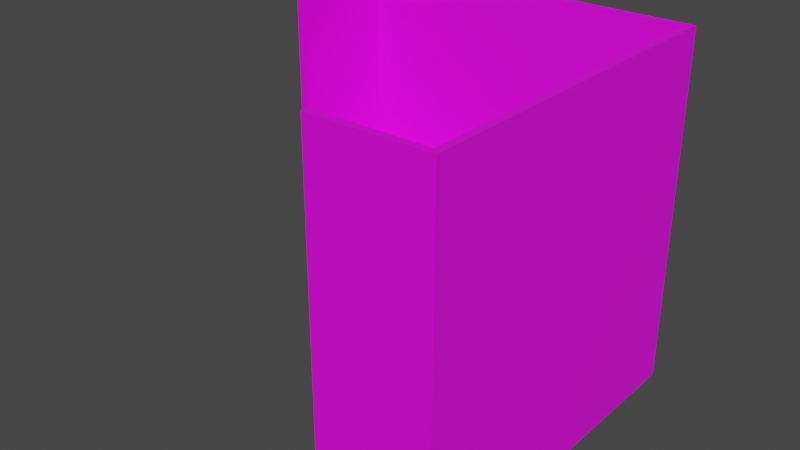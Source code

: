 # Source: desk.blend  (saved by Blender 3.3.6; exported with 4.5.12 LTS)
import bpy
from mathutils import Matrix  # noqa: F401  (used for matrix-valued properties, if any)

bpy.ops.wm.read_factory_settings(use_empty=True)
scene = bpy.context.scene
scene.name = 'Scene'

# ---- collections
col_collection = bpy.data.collections.new('Collection'); scene.collection.children.link(col_collection)

# ---- images (referenced by path relative to the original .blend; pixels are not part of the script)
import os
ASSET_DIR = os.environ.get("B2B_ASSET_DIR", "")  # directory of the original .blend (textures are referenced by path, not embedded)
HERE = os.path.dirname(os.path.abspath(__file__))  # packed textures are extracted next to this script under _unpacked/

def load_image(name, relpath, width, height, colorspace="sRGB"):
    """Load a texture the original file referenced (path relative to the .blend, or extracted next to this script)."""
    p = next((c for c in (os.path.join(HERE, relpath), os.path.join(ASSET_DIR, relpath)) if relpath and os.path.exists(c)), "")
    if p:
        img = bpy.data.images.load(p, check_existing=True)
        img.name = name
    else:  # same state as the original file: an image datablock whose file is absent (Cycles renders it pink)
        img = bpy.data.images.new(name, width, height)
        img.source = "FILE"
        img.filepath = "//" + (relpath or name)
    img.colorspace_settings.name = colorspace
    return img
img_desk_wall_png = load_image('desk wall.png', 'desk wall.png', 1024, 1024, 'sRGB')
img_metal_jpg = load_image('metal.jpg', 'metal.jpg', 1024, 1024, 'sRGB')
img_wood_jpg = load_image('wood.jpg', 'wood.jpg', 1024, 1024, 'sRGB')

# ---- materials (node trees are filled in below, after node groups)
mat_material_012 = bpy.data.materials.new('Material.012')
mat_material_012.use_transparent_shadow = False
mat_material_010 = bpy.data.materials.new('Material.010')
mat_material_010.use_transparent_shadow = False
mat_material_001 = bpy.data.materials.new('Material.001')
mat_material_001.use_transparent_shadow = False
mat_material_002 = bpy.data.materials.new('Material.002')
mat_material_002.use_transparent_shadow = False

# ---- node groups
ng_auto_smooth = bpy.data.node_groups.new('Auto Smooth', 'GeometryNodeTree')
_s = ng_auto_smooth.interface.new_socket(name='Geometry', in_out='OUTPUT', socket_type='NodeSocketGeometry')
_s = ng_auto_smooth.interface.new_socket(name='Geometry', in_out='INPUT', socket_type='NodeSocketGeometry')
_s = ng_auto_smooth.interface.new_socket(name='Angle', in_out='INPUT', socket_type='NodeSocketFloat')
_s.subtype = 'ANGLE'
_s.min_value = 0.0
_s.max_value = 3.142
ng_auto_smooth.is_modifier = True
_N = ng_auto_smooth.nodes; _L = ng_auto_smooth.links
n0 = _N.new('NodeGroupOutput'); n0.name = 'Group Output'; n0.location = (480, -100)
n1 = _N.new('NodeGroupInput'); n1.name = 'Group Input'; n1.location = (-420, -300)
n2 = _N.new('NodeGroupInput'); n2.name = 'Group Input.001'; n2.location = (-60, -100)
n3 = _N.new('GeometryNodeSetShadeSmooth'); n3.name = 'Set Shade Smooth'; n3.location = (120, -100)
n3.domain = 'EDGE'
n4 = _N.new('GeometryNodeSetShadeSmooth'); n4.name = 'Set Shade Smooth.001'; n4.location = (300, -100)
n5 = _N.new('GeometryNodeInputMeshEdgeAngle'); n5.name = 'Edge Angle'; n5.location = (-420, -220)
n6 = _N.new('GeometryNodeInputEdgeSmooth'); n6.name = 'Is Edge Smooth'; n6.location = (-60, -160)
n7 = _N.new('GeometryNodeInputShadeSmooth'); n7.name = 'Is Face Smooth'; n7.location = (-240, -340)
n8 = _N.new('FunctionNodeBooleanMath'); n8.name = 'Boolean Math'; n8.location = (-60, -220)
n9 = _N.new('FunctionNodeCompare'); n9.name = 'Compare'; n9.location = (-240, -180)
n9.operation = 'LESS_EQUAL'
_L.new(n5.outputs[0], n9.inputs[0])
_L.new(n4.outputs[0], n0.inputs[0])
_L.new(n1.outputs[1], n9.inputs[1])
_L.new(n9.outputs[0], n8.inputs[0])
_L.new(n7.outputs[0], n8.inputs[1])
_L.new(n2.outputs[0], n3.inputs[0])
_L.new(n6.outputs[0], n3.inputs[1])
_L.new(n3.outputs[0], n4.inputs[0])
_L.new(n8.outputs[0], n3.inputs[2])
n0.is_active_output = True

# ---- material node trees
mat_material_012.use_nodes = True; mat_material_012.node_tree.nodes.clear()
_N = mat_material_012.node_tree.nodes; _L = mat_material_012.node_tree.links
n0 = _N.new('ShaderNodeBsdfPrincipled'); n0.name = 'Principled BSDF'; n0.location = (10, 300)
n0.distribution = 'GGX'
n0.subsurface_method = 'RANDOM_WALK_SKIN'
n0.inputs[3].default_value = 1.45
n0.inputs[27].default_value = (0.0, 0.0, 0.0, 1.0)
n0.inputs[28].default_value = 1.0
n1 = _N.new('ShaderNodeOutputMaterial'); n1.name = 'Material Output'; n1.location = (300, 300)
n2 = _N.new('ShaderNodeTexImage'); n2.name = 'Image Texture'; n2.location = (-280, 275)
n2.image = img_desk_wall_png
_L.new(n0.outputs[0], n1.inputs[0])
_L.new(n2.outputs[0], n0.inputs[0])
n1.is_active_output = True
mat_material_010.use_nodes = True; mat_material_010.node_tree.nodes.clear()
_N = mat_material_010.node_tree.nodes; _L = mat_material_010.node_tree.links
n0 = _N.new('ShaderNodeBsdfPrincipled'); n0.name = 'Principled BSDF'; n0.location = (10, 300)
n0.distribution = 'GGX'
n0.subsurface_method = 'RANDOM_WALK_SKIN'
n0.inputs[1].default_value = 1.0
n0.inputs[3].default_value = 1.45
n0.inputs[4].default_value = 0.7167
n0.inputs[28].default_value = 0.2
n1 = _N.new('ShaderNodeOutputMaterial'); n1.name = 'Material Output'; n1.location = (300, 300)
n2 = _N.new('ShaderNodeTexImage'); n2.name = 'Image Texture'; n2.location = (-280, 275)
n2.image = img_metal_jpg
n3 = _N.new('ShaderNodeTexImage'); n3.name = 'Image Texture.001'; n3.location = (-280, 200)
n3.image = img_metal_jpg
n4 = _N.new('ShaderNodeTexImage'); n4.name = 'Image Texture.002'; n4.location = (-280, -200)
n4.image = img_metal_jpg
n4.projection = 'BOX'
n4.interpolation = 'Smart'
_L.new(n0.outputs[0], n1.inputs[0])
_L.new(n2.outputs[0], n0.inputs[0])
_L.new(n4.outputs[0], n0.inputs[27])
n1.is_active_output = True
mat_material_001.use_nodes = True; mat_material_001.node_tree.nodes.clear()
_N = mat_material_001.node_tree.nodes; _L = mat_material_001.node_tree.links
n0 = _N.new('ShaderNodeBsdfPrincipled'); n0.name = 'Principled BSDF'; n0.location = (10, 300)
n0.distribution = 'GGX'
n0.subsurface_method = 'RANDOM_WALK_SKIN'
n0.inputs[3].default_value = 1.45
n0.inputs[27].default_value = (0.0, 0.0, 0.0, 1.0)
n0.inputs[28].default_value = 1.0
n1 = _N.new('ShaderNodeOutputMaterial'); n1.name = 'Material Output'; n1.location = (300, 300)
n2 = _N.new('ShaderNodeTexImage'); n2.name = 'Image Texture'; n2.location = (-280, 275)
n2.image = img_wood_jpg
n2.projection = 'BOX'
_L.new(n0.outputs[0], n1.inputs[0])
_L.new(n2.outputs[0], n0.inputs[0])
n1.is_active_output = True
mat_material_002.use_nodes = True; mat_material_002.node_tree.nodes.clear()
_N = mat_material_002.node_tree.nodes; _L = mat_material_002.node_tree.links
n0 = _N.new('ShaderNodeBsdfPrincipled'); n0.name = 'Principled BSDF'; n0.location = (10, 300)
n0.distribution = 'GGX'
n0.subsurface_method = 'RANDOM_WALK_SKIN'
n0.inputs[3].default_value = 1.45
n0.inputs[27].default_value = (0.0, 0.0, 0.0, 1.0)
n0.inputs[28].default_value = 1.0
n1 = _N.new('ShaderNodeOutputMaterial'); n1.name = 'Material Output'; n1.location = (300, 300)
n2 = _N.new('ShaderNodeTexImage'); n2.name = 'Image Texture'; n2.location = (-280, 275)
n2.image = img_wood_jpg
n2.projection = 'BOX'
_L.new(n0.outputs[0], n1.inputs[0])
_L.new(n2.outputs[0], n0.inputs[0])
n1.is_active_output = True

# ---- world
world_world = bpy.data.worlds.new('World'); scene.world = world_world
world_world.use_nodes = True; world_world.node_tree.nodes.clear()
_N = world_world.node_tree.nodes; _L = world_world.node_tree.links
n0 = _N.new('ShaderNodeOutputWorld'); n0.name = 'World Output'; n0.location = (300, 300)
n1 = _N.new('ShaderNodeBackground'); n1.name = 'Background'; n1.location = (10, 300)
n1.inputs[0].default_value = (0.05088, 0.05088, 0.05088, 1.0)
_L.new(n1.outputs[0], n0.inputs[0])
n0.is_active_output = True
world_world.color = (0.05088, 0.05088, 0.05088)
world_world.use_sun_shadow = False
world_world.sun_shadow_jitter_overblur = 0.0

# ---- meshes
me_cube_002 = bpy.data.meshes.new('Cube.002')
me_cube_002.from_pydata([(-0.9596, 0.9596, -1.0), (-0.9596, 0.9596, 1.0), (0.9596, -0.9596, -1.0), (0.9596, -0.9596, 1.0), (0.9596, 0.9596, -1.0), (0.9596, 0.9596, 1.0), (-1.0, 1.0, -1.0), (-1.0, 1.0, 1.0), (1.0, 1.0, -1.0), (1.0, 1.0, 1.0), (1.0, -1.0, -1.0), (1.0, -1.0, 1.0), (-1.0, 0.3333, -1.0), (-1.0, 0.3333, 1.0), (0.3333, -1.0, -1.0), (0.3333, -1.0, 1.0), (-0.9596, 0.3336, -1.0), (-0.9596, 0.3336, 1.0), (0.3349, -0.9596, -1.0), (0.3349, -0.9596, 1.0)], [], [(6, 7, 9, 8), (8, 9, 11, 10), (3, 5, 4, 2), (2, 4, 0, 16, 12, 6, 8, 10, 14, 18), (5, 1, 0, 4), (15, 19, 18, 14), (1, 5, 3, 19, 15, 11, 9, 7, 13, 17), (10, 11, 15, 14), (2, 18, 19, 3), (0, 1, 17, 16), (7, 6, 12, 13), (16, 17, 13, 12)])
_uv = me_cube_002.uv_layers.new(name='UVMap')
_uv.uv.foreach_set('vector', [0.4591, 0.9622, 0.4223, 0.9622, 0.4223, 0.8921, 0.4591, 0.8921, 0.6836, 0.9873, 0.6468, 0.9873, 0.6468, 0.9172, 0.6836, 0.9172, 0.61, 0.9172, 0.61, 0.9845, 0.5733, 0.9845, 0.5733, 0.9172, 0.3304, 0.8579, 0.2922, 0.8686, 0.2922, 0.9307, 0.3047, 0.9272, 0.3047, 0.9285, 0.2914, 0.9322, 0.2914, 0.8675, 0.3312, 0.8563, 0.3312, 0.8779, 0.3304, 0.8781, 0.6468, 0.9172, 0.6468, 0.9845, 0.61, 0.9845, 0.61, 0.9172, 0.7912, 0.4666, 0.7912, 0.4652, 0.828, 0.4652, 0.828, 0.4666, 0.4599, 0.9483, 0.4981, 0.959, 0.4981, 0.8969, 0.4857, 0.8934, 0.4856, 0.8921, 0.4989, 0.8958, 0.4989, 0.9605, 0.4591, 0.9494, 0.4591, 0.9278, 0.4599, 0.928, 0.8058, 0.53, 0.8058, 0.4711, 0.8204, 0.4711, 0.8204, 0.53, 0.8478, 0.53, 0.8341, 0.53, 0.8341, 0.4711, 0.8478, 0.4711, 0.8204, 0.53, 0.8204, 0.4711, 0.8341, 0.4711, 0.8341, 0.53, 0.8058, 0.4711, 0.8058, 0.53, 0.7912, 0.53, 0.7912, 0.4711, 0.3312, 0.6146, 0.3312, 0.5558, 0.3321, 0.5558, 0.3321, 0.6146])
me_cube_002.materials.append(mat_material_012)
me_cube_002.update()
me_cube_003 = bpy.data.meshes.new('Cube.003')
me_cube_003.from_pydata([(-1.0, -1.0, -1.0), (-1.0, -1.0, 1.0), (-1.0, 1.0, -1.0), (-1.0, 1.0, 1.0), (1.0, -1.0, -1.0), (1.0, -1.0, 1.0), (1.0, 1.0, -1.0), (1.0, 1.0, 1.0), (-1.0, -1.0, 0.6364), (1.0, -1.0, -0.09091), (0.6364, -1.0, -0.09091), (-0.6364, -1.0, -0.09091), (0.6364, -1.0, 0.09091), (-0.6364, -1.0, 0.09091), (0.6364, -1.0, 0.4545), (-0.6364, -1.0, 0.4545), (0.6364, -1.0, 0.6364), (-0.6364, -1.0, 0.6364), (0.6364, -0.9143, -0.05414), (-0.6364, -0.9143, -0.05414), (0.6364, -0.9143, 0.1277), (-0.6364, -0.9143, 0.1277), (0.6364, -0.9143, 0.6731), (-0.6364, -0.9143, 0.6731)], [], [(3, 2, 0, 8, 1), (5, 9, 4, 6, 7), (17, 15, 23), (16, 17, 23, 22), (13, 11, 19, 21), (10, 18, 19, 11), (4, 0, 2, 6), (7, 6, 2, 3), (15, 14, 22, 23), (18, 20, 21, 19), (12, 13, 21, 20), (10, 12, 20, 18), (14, 16, 22), (1, 5, 7, 3), (1, 17, 16, 5), (13, 12, 14, 15), (0, 4, 10, 11), (8, 0, 11, 13, 15, 17, 1), (5, 16, 14, 12, 10, 4, 9)])
me_cube_003.polygons.foreach_set('use_smooth', [True] * 19)
_uv = me_cube_003.uv_layers.new(name='UVMap')
_uv.uv.foreach_set('vector', [0.6907, 0.4643, 0.518, 0.4643, 0.518, 0.0, 0.6593, 7.033e-08, 0.6907, 5.275e-08, 0.6355, 0.4643, 0.6355, 0.615, 0.6355, 0.7406, 0.3453, 0.7406, 0.3453, 0.4643, 0.2122, 0.8262, 0.2122, 0.8542, 0.201, 0.8271, 0.01634, 0.9267, 0.201, 0.9267, 0.201, 0.9396, 0.01634, 0.9396, 0.2307, 0.8222, 0.2307, 0.8473, 0.2183, 0.8423, 0.2183, 0.8171, 0.3453, 0.7598, 0.3373, 0.7598, 0.3373, 0.4643, 0.3453, 0.4643, 0.3453, 0.0, 0.3453, 0.4643, 0.1727, 0.4643, 0.1727, 4.835e-08, 0.518, 0.4643, 0.3453, 0.4643, 0.3453, 0.0, 0.518, 1.055e-07, 0.9765, 0.7598, 0.9765, 0.4643, 0.9967, 0.4643, 0.9967, 0.7598, 0.4989, 0.9172, 0.4989, 0.8921, 0.6836, 0.8921, 0.6836, 0.9172, 0.01634, 0.9396, 0.201, 0.9396, 0.201, 0.9525, 0.01634, 0.9525, 0.2183, 0.8171, 0.2183, 0.792, 0.2307, 0.7869, 0.2307, 0.8121, 0.8574, 0.5035, 0.8478, 0.4802, 0.8574, 0.4711, 0.1727, 0.0, 0.1727, 0.4643, 0.0, 0.4643, 1.758e-08, 7.033e-08, 0.9451, 0.4643, 0.9137, 0.3799, 0.9137, 0.08442, 0.9451, 0.0, 0.9765, 0.4643, 0.9765, 0.7598, 0.9451, 0.7598, 0.9451, 0.4643, 0.7912, 0.4643, 0.7912, 0.0, 0.8697, 0.08442, 0.8697, 0.3799, 0.6883, 0.5146, 0.6883, 0.7406, 0.6355, 0.615, 0.6355, 0.5899, 0.6355, 0.5397, 0.6355, 0.5146, 0.6883, 0.4643, 0.9445, 0.8062, 0.8917, 0.756, 0.8917, 0.7309, 0.8917, 0.6807, 0.8917, 0.6555, 0.9445, 0.53, 0.9445, 0.6555])
me_cube_003.materials.append(mat_material_010)
me_cube_003.update()
me_cube_008 = bpy.data.meshes.new('Cube.008')
me_cube_008.from_pydata([(-1.0, -1.0, -1.0), (-1.0, -1.0, 1.0), (-1.0, 1.0, -1.0), (-1.0, 1.0, 1.0), (1.0, -1.0, -1.0), (1.0, -1.0, 1.0), (1.0, 1.0, -1.0), (1.0, 1.0, 1.0), (0.9913, 5.591, -1.0), (0.9913, 5.591, 1.0), (1.866, 5.591, -1.0), (1.866, 5.591, 1.0), (0.9913, -1.0, -1.0), (0.9913, -1.0, 1.0), (1.866, -1.0, -1.0), (1.866, -1.0, 1.0)], [], [(0, 1, 3, 2), (2, 3, 7, 6), (6, 7, 5, 4), (4, 5, 1, 0), (2, 6, 4, 0), (7, 3, 1, 5), (8, 9, 11, 10), (10, 11, 15, 14), (14, 15, 13, 12), (12, 13, 9, 8), (10, 14, 12, 8), (15, 11, 9, 13)])
_uv = me_cube_008.uv_layers.new(name='UVMap')
_uv.uv.foreach_set('vector', [0.7912, 0.8516, 0.6907, 0.8516, 0.6907, 0.6908, 0.7912, 0.6908, 0.3312, 0.6955, 0.3312, 0.8563, 0.2307, 0.8563, 0.2307, 0.6955, 0.201, 0.6955, 0.201, 0.8563, 0.1005, 0.8563, 0.1005, 0.6955, 0.7912, 0.6908, 0.6907, 0.6908, 0.6907, 0.53, 0.7912, 0.53, 0.0, 0.6955, 0.1005, 0.6955, 0.1005, 0.8563, 8.791e-09, 0.8563, 0.8917, 0.6908, 0.7912, 0.6908, 0.7912, 0.53, 0.8917, 0.53, 0.1005, 0.8563, 0.201, 0.8563, 0.201, 0.9267, 0.1005, 0.9267, 0.7912, 0.53, 0.6907, 0.53, 0.6907, 0.0, 0.7912, 4.396e-08, 0.0, 0.8563, 0.1005, 0.8563, 0.1005, 0.9267, 1.319e-08, 0.9267, 0.3312, 0.4643, 0.3312, 0.6251, 0.0, 0.6251, 3.516e-08, 0.4643, 0.3312, 0.6955, 0.0, 0.6955, 4.396e-09, 0.6251, 0.3312, 0.6251, 0.9137, 0.0, 0.9137, 0.53, 0.8697, 0.53, 0.8697, 2.637e-08])
me_cube_008.materials.append(mat_material_001)
me_cube_008.update()
me_cube_011 = bpy.data.meshes.new('Cube.011')
me_cube_011.from_pydata([(-1.0, -1.0, -1.0), (-1.0, -1.0, 1.0), (-1.0, 1.0, -1.0), (-1.0, 1.0, 1.0), (1.0, -1.0, -1.0), (1.0, -1.0, 1.0), (1.0, 1.0, -1.0), (1.0, 1.0, 1.0)], [], [(0, 1, 3, 2), (2, 3, 7, 6), (6, 7, 5, 4), (4, 5, 1, 0), (2, 6, 4, 0), (7, 3, 1, 5)])
_uv = me_cube_011.uv_layers.new(name='UVMap')
_uv.uv.foreach_set('vector', [0.7912, 0.6908, 0.8859, 0.6908, 0.8859, 0.8423, 0.7912, 0.8423, 0.5936, 0.7406, 0.5936, 0.8921, 0.4989, 0.8921, 0.4989, 0.7406, 0.9864, 0.9578, 0.8917, 0.9578, 0.8917, 0.8062, 0.9864, 0.8062, 0.6883, 0.8921, 0.5936, 0.8921, 0.5936, 0.7406, 0.6883, 0.7406, 0.4042, 0.7406, 0.4989, 0.7406, 0.4989, 0.8921, 0.4042, 0.8921, 0.8859, 0.9938, 0.7912, 0.9938, 0.7912, 0.8423, 0.8859, 0.8423])
me_cube_011.materials.append(mat_material_002)
me_cube_011.update()
me_cube_012 = bpy.data.meshes.new('Cube.012')
me_cube_012.from_pydata([(-0.283, -0.2916, -0.4325), (-0.283, -0.2916, 0.4325), (-0.283, 0.2916, -0.4325), (-0.283, 0.2916, 0.4325), (0.283, -0.2916, -0.4325), (0.283, -0.2916, 0.4325), (0.283, 0.2916, -0.4325), (0.283, 0.2916, 0.4325), (-0.283, -0.2916, 0.2752), (0.283, -0.2916, -0.03932), (0.1801, -0.2916, -0.03932), (-0.1801, -0.2916, -0.03932), (0.1801, -0.2916, 0.03932), (-0.1801, -0.2916, 0.03932), (0.1801, -0.2916, 0.1966), (-0.1801, -0.2916, 0.1966), (0.1801, -0.2916, 0.2752), (-0.1801, -0.2916, 0.2752), (0.1801, -0.2666, -0.02341), (-0.1801, -0.2666, -0.02341), (0.1801, -0.2666, 0.05522), (-0.1801, -0.2666, 0.05522), (0.1801, -0.2666, 0.2911), (-0.1801, -0.2666, 0.2911)], [], [(3, 2, 0, 8, 1), (5, 9, 4, 6, 7), (17, 15, 23), (16, 17, 23, 22), (13, 11, 19, 21), (10, 18, 19, 11), (4, 0, 2, 6), (7, 6, 2, 3), (15, 14, 22, 23), (18, 20, 21, 19), (12, 13, 21, 20), (10, 12, 20, 18), (14, 16, 22), (1, 5, 7, 3), (1, 17, 16, 5), (13, 12, 14, 15), (0, 4, 10, 11), (8, 0, 11, 13, 15, 17, 1), (5, 16, 14, 12, 10, 4, 9)])
me_cube_012.polygons.foreach_set('use_smooth', [True] * 19)
_uv = me_cube_012.uv_layers.new(name='UVMap')
_uv.uv.foreach_set('vector', [0.3492, 0.9602, 0.3492, 0.7406, 0.4042, 0.7406, 0.4042, 0.9203, 0.4042, 0.9602, 0.7912, 0.8516, 0.7912, 0.9229, 0.7912, 0.9822, 0.6987, 0.9822, 0.6987, 0.8516, 0.3341, 0.6106, 0.3373, 0.5991, 0.3373, 0.6139, 0.3312, 0.5558, 0.3312, 0.4643, 0.334, 0.4643, 0.334, 0.5558, 0.3373, 0.5724, 0.3373, 0.5843, 0.3333, 0.5819, 0.3333, 0.57, 0.3373, 0.5558, 0.3345, 0.5558, 0.3345, 0.4643, 0.3373, 0.4643, 0.9451, 0.1481, 0.9985, 0.1481, 0.9985, 0.2961, 0.9451, 0.2961, 0.2827, 1.0, 0.201, 1.0, 0.201, 0.8563, 0.2827, 0.8563, 0.2307, 0.6955, 0.2307, 0.7869, 0.2215, 0.7869, 0.2215, 0.6955, 0.6987, 0.943, 0.6912, 0.943, 0.6912, 0.8516, 0.6987, 0.8516, 0.7912, 0.4666, 0.8483, 0.4666, 0.8483, 0.4711, 0.7912, 0.4711, 0.3373, 0.5558, 0.3373, 0.5676, 0.3333, 0.57, 0.3333, 0.5582, 0.3373, 0.5991, 0.3341, 0.5876, 0.3373, 0.5843, 0.9451, 0.0, 0.9985, 0.0, 0.9985, 0.1481, 0.9451, 0.1481, 0.997, 0.4398, 0.9822, 0.4137, 0.9822, 0.3222, 0.997, 0.2961, 0.3327, 0.8563, 0.3327, 0.7649, 0.3476, 0.7649, 0.3476, 0.8563, 0.9822, 0.2961, 0.9822, 0.4398, 0.9451, 0.4137, 0.9451, 0.3222, 0.2173, 0.7193, 0.2173, 0.8262, 0.201, 0.7668, 0.201, 0.7549, 0.201, 0.7311, 0.201, 0.7193, 0.2173, 0.6955, 0.3476, 0.987, 0.3312, 0.9632, 0.3312, 0.9513, 0.3312, 0.9276, 0.3312, 0.9157, 0.3476, 0.8563, 0.3476, 0.9157])
me_cube_012.materials.append(mat_material_010)
me_cube_012.update()

# ---- objects
ob_desk_panels = bpy.data.objects.new('Desk panels', me_cube_002)
ob_drawer2 = bpy.data.objects.new('drawer2', me_cube_003)
ob_desk = bpy.data.objects.new('desk', me_cube_008)
ob_cube = bpy.data.objects.new('Cube', me_cube_011)
ob_drawer2_001 = bpy.data.objects.new('drawer2.001', me_cube_012)

# ---- transforms, parenting, visibility, modifiers, constraints
ob_desk_panels.location = (0.0, 3.262, 1.004)
ob_drawer2.location = (-0.6766, 3.93, 0.4421)
ob_drawer2.scale = (0.283, 0.2916, 0.4325)
_m = ob_drawer2.modifiers.new('Auto Smooth', 'NODES')
_m.node_group = ng_auto_smooth
_gi = [s.identifier for s in ng_auto_smooth.interface.items_tree if s.item_type == 'SOCKET' and s.in_out == 'INPUT']
_m[_gi[1]] = 0.7906  # Angle
ob_desk.location = (0.6687, 2.981, 0.8996)
ob_desk.rotation_euler = (0.0, -0.0, 1.571)
ob_desk.scale = (0.6649, 0.2909, 0.025)
ob_cube.location = (0.7662, 2.866, 1.632)
ob_cube.rotation_euler = (0.0, -0.0, -1.571)
ob_cube.scale = (0.5633, 0.1934, 0.01)
ob_drawer2_001.location = (0.6679, 2.585, 0.4421)
ob_drawer2_001.rotation_euler = (0.0, -0.0, -1.571)
_m = ob_drawer2_001.modifiers.new('Auto Smooth', 'NODES')
_m.node_group = ng_auto_smooth
_gi = [s.identifier for s in ng_auto_smooth.interface.items_tree if s.item_type == 'SOCKET' and s.in_out == 'INPUT']
_m[_gi[1]] = 0.7906  # Angle

# ---- collection membership
col_collection.objects.link(ob_desk_panels)
col_collection.objects.link(ob_drawer2)
col_collection.objects.link(ob_desk)
col_collection.objects.link(ob_cube)
col_collection.objects.link(ob_drawer2_001)

# ---- scene / render settings (as saved in the file)
scene.frame_start = 1; scene.frame_end = 250; scene.frame_set(1)
scene.render.engine = 'BLENDER_EEVEE_NEXT'
scene.cycles.sampling_pattern = 'TABULATED_SOBOL'
scene.cycles.use_light_tree = False
scene.view_settings.view_transform = 'Filmic'
bpy.context.view_layer.update()

# ---- added for rendering (the .blend has no active camera and no usable light): camera, sun
cam_auto = bpy.data.cameras.new('AutoCamera')
cam_auto.lens = 50.0
cam_auto.sensor_width = 36.0
cam_auto.clip_end = 1000.0
ob_auto_camera = bpy.data.objects.new('AutoCamera', cam_auto)
scene.collection.objects.link(ob_auto_camera)
ob_auto_camera.location = (3.20507, -0.584115, 3.56834)
ob_auto_camera.rotation_euler = (1.09748, -7.21219e-08, 0.694738)
scene.camera = ob_auto_camera
light_auto_sun = bpy.data.lights.new('AutoSun', 'SUN')
light_auto_sun.energy = 3.0
light_auto_sun.angle = 0.0523599
ob_auto_sun = bpy.data.objects.new('AutoSun', light_auto_sun)
scene.collection.objects.link(ob_auto_sun)
ob_auto_sun.rotation_euler = (0.872665, 0.174533, 0.523599)
bpy.context.view_layer.update()
